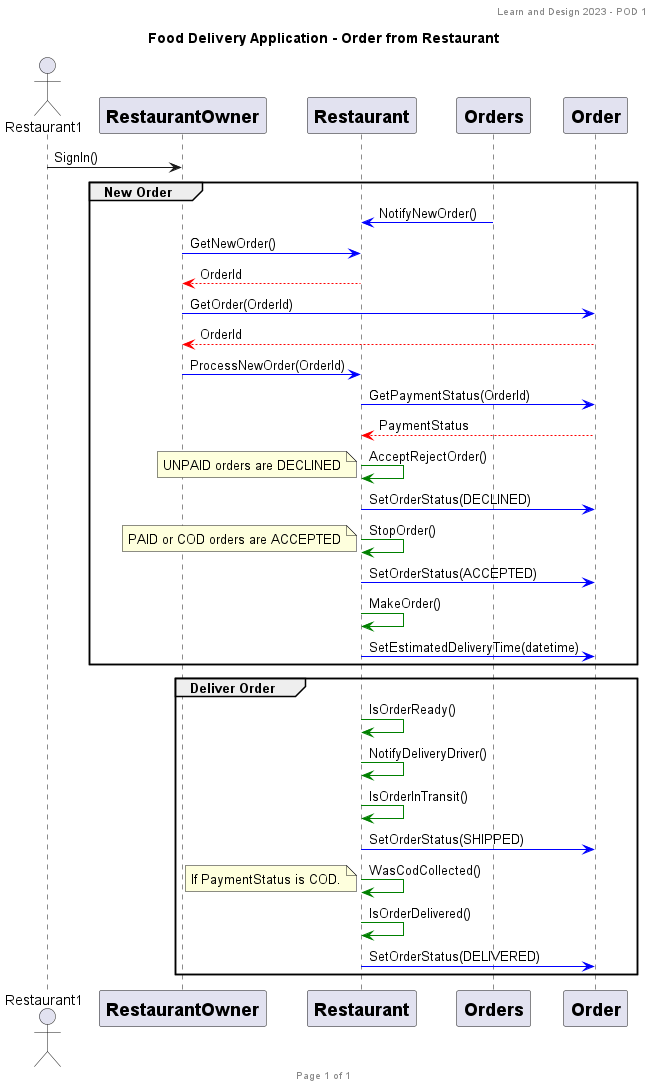

The diagram above was rendered by PlantUML. Its source (embedded in the PNG):
@startuml
header Learn and Design 2023 - POD 1
footer Page %page% of %lastpage%

title: Food Delivery Application - Order from Restaurant

actor Restaurant1

participant RestaurantOwner [
    = RestaurantOwner
]

participant Restaurant [
    = Restaurant
]

participant Orders [
    = Orders
]

participant Order [
    = Order
]

Restaurant1 -> RestaurantOwner : SignIn()
    group New Order
Orders -[#blue]> Restaurant : NotifyNewOrder()
RestaurantOwner -[#blue]> Restaurant : GetNewOrder()
Restaurant -[#red]-> RestaurantOwner : OrderId
RestaurantOwner -[#blue]> Order : GetOrder(OrderId)
Order -[#red]-> RestaurantOwner : OrderId
RestaurantOwner -[#blue]> Restaurant : ProcessNewOrder(OrderId)
Restaurant -[#blue]> Order : GetPaymentStatus(OrderId)
Order -[#red]-> Restaurant : PaymentStatus
Restaurant -[#green]> Restaurant : AcceptRejectOrder()
    note left
        UNPAID orders are DECLINED
    end note
Restaurant -[#blue]> Order : SetOrderStatus(DECLINED)
Restaurant -[#green]> Restaurant : StopOrder()
    note left
        PAID or COD orders are ACCEPTED
    end note
Restaurant -[#blue]> Order : SetOrderStatus(ACCEPTED)

Restaurant -[#green]> Restaurant : MakeOrder()
Restaurant -[#blue]> Order : SetEstimatedDeliveryTime(datetime)
    end
    group Deliver Order
Restaurant -[#green]> Restaurant : IsOrderReady()
Restaurant -[#green]> Restaurant : NotifyDeliveryDriver()
Restaurant -[#green]> Restaurant : IsOrderInTransit()
Restaurant -[#blue]> Order : SetOrderStatus(SHIPPED)
Restaurant -[#green]> Restaurant : WasCodCollected()
    note left
        If PaymentStatus is COD.
    end note
Restaurant -[#green]> Restaurant : IsOrderDelivered()
Restaurant -[#blue]> Order : SetOrderStatus(DELIVERED)
    end
@enduml